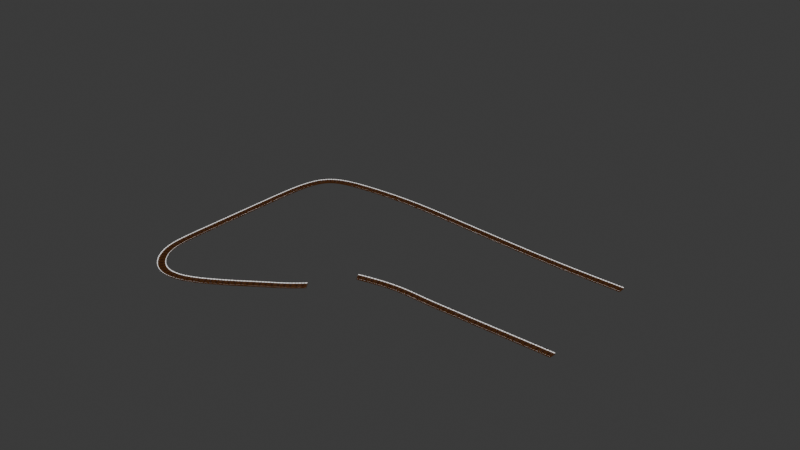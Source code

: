 # Source: Tutorial.blend  (saved by Blender 4.3.34; exported with 4.5.12 LTS)
import bpy
from mathutils import Matrix  # noqa: F401  (used for matrix-valued properties, if any)

bpy.ops.wm.read_factory_settings(use_empty=True)
scene = bpy.context.scene
scene.name = 'Scene'

# ---- collections
col_collection = bpy.data.collections.new('Collection'); scene.collection.children.link(col_collection)

# ---- images (referenced by path relative to the original .blend; pixels are not part of the script)
import os
ASSET_DIR = os.environ.get("B2B_ASSET_DIR", "")  # directory of the original .blend (textures are referenced by path, not embedded)
HERE = os.path.dirname(os.path.abspath(__file__))  # packed textures are extracted next to this script under _unpacked/

def load_image(name, relpath, width, height, colorspace="sRGB"):
    """Load a texture the original file referenced (path relative to the .blend, or extracted next to this script)."""
    p = next((c for c in (os.path.join(HERE, relpath), os.path.join(ASSET_DIR, relpath)) if relpath and os.path.exists(c)), "")
    if p:
        img = bpy.data.images.load(p, check_existing=True)
        img.name = name
    else:  # same state as the original file: an image datablock whose file is absent (Cycles renders it pink)
        img = bpy.data.images.new(name, width, height)
        img.source = "FILE"
        img.filepath = "//" + (relpath or name)
    img.colorspace_settings.name = colorspace
    return img
img_306_jpeg = load_image('306.jpeg', '306.jpeg', 1024, 1024, 'sRGB')
img_306_jpeg_001 = load_image('306.jpeg.001', '306.jpeg', 1024, 1024, 'sRGB')

# ---- materials (node trees are filled in below, after node groups)
mat_material_003 = bpy.data.materials.new('Material.003')
mat_material_003.alpha_threshold = 0.0
mat_material_003.roughness = 0.5
mat_material_003.line_color = (0.0, 0.0, 0.0, 1.0)
mat_material_002 = bpy.data.materials.new('Material.002')
mat_material_004 = bpy.data.materials.new('Material.004')
mat_material_005 = bpy.data.materials.new('Material.005')
mat_material_006 = bpy.data.materials.new('Material.006')
mat_material_006.preview_render_type = 'FLAT'
mat_material_007 = bpy.data.materials.new('Material.007')
mat_material_008 = bpy.data.materials.new('Material.008')
mat_material_001 = bpy.data.materials.new('Material.001')
mat_material_001.alpha_threshold = 0.0
mat_material_001.roughness = 0.5
mat_material_001.line_color = (0.0, 0.0, 0.0, 1.0)
mat_material_009 = bpy.data.materials.new('Material.009')
mat_material_010 = bpy.data.materials.new('Material.010')
mat_material_011 = bpy.data.materials.new('Material.011')
mat_material_012 = bpy.data.materials.new('Material.012')
mat_material_012.preview_render_type = 'FLAT'
mat_material_013 = bpy.data.materials.new('Material.013')
mat_material_014 = bpy.data.materials.new('Material.014')

# ---- material node trees
mat_material_003.use_nodes = True; mat_material_003.node_tree.nodes.clear()
_N = mat_material_003.node_tree.nodes; _L = mat_material_003.node_tree.links
n0 = _N.new('ShaderNodeOutputMaterial'); n0.name = 'Material Output'; n0.location = (300, 300)
n1 = _N.new('ShaderNodeBsdfPrincipled'); n1.name = 'Principled BSDF'; n1.location = (10, 300)
n1.inputs[0].default_value = (0.7991, 0.2747, 0.05286, 1.0)
n1.inputs[3].default_value = 1.45
_L.new(n1.outputs[0], n0.inputs[0])
n0.is_active_output = True
mat_material_002.use_nodes = True; mat_material_002.node_tree.nodes.clear()
_N = mat_material_002.node_tree.nodes; _L = mat_material_002.node_tree.links
n0 = _N.new('ShaderNodeBsdfPrincipled'); n0.name = 'Principled BSDF'; n0.location = (10, 300)
n1 = _N.new('ShaderNodeOutputMaterial'); n1.name = 'Material Output'; n1.location = (300, 300)
n2 = _N.new('ShaderNodeTexImage'); n2.name = 'Image Texture'; n2.location = (-280, 280)
n2.image = img_306_jpeg
_L.new(n0.outputs[0], n1.inputs[0])
_L.new(n2.outputs[0], n0.inputs[0])
n1.is_active_output = True
mat_material_004.use_nodes = True; mat_material_004.node_tree.nodes.clear()
_N = mat_material_004.node_tree.nodes; _L = mat_material_004.node_tree.links
n0 = _N.new('ShaderNodeBsdfPrincipled'); n0.name = 'Principled BSDF'; n0.location = (10, 300)
n0.inputs[0].default_value = (0.0, 0.0, 0.0, 1.0)
n1 = _N.new('ShaderNodeOutputMaterial'); n1.name = 'Material Output'; n1.location = (300, 300)
_L.new(n0.outputs[0], n1.inputs[0])
n1.is_active_output = True
mat_material_005.use_nodes = True; mat_material_005.node_tree.nodes.clear()
_N = mat_material_005.node_tree.nodes; _L = mat_material_005.node_tree.links
n0 = _N.new('ShaderNodeOutputMaterial'); n0.name = 'Material Output'; n0.location = (300, 300)
n1 = _N.new('ShaderNodeEmission'); n1.name = 'Emission'; n1.location = (10, 300)
_L.new(n1.outputs[0], n0.inputs[0])
n0.is_active_output = True
mat_material_006.use_nodes = True; mat_material_006.node_tree.nodes.clear()
_N = mat_material_006.node_tree.nodes; _L = mat_material_006.node_tree.links
n0 = _N.new('ShaderNodeBsdfPrincipled'); n0.name = 'Principled BSDF'; n0.location = (10, 300)
n1 = _N.new('ShaderNodeOutputMaterial'); n1.name = 'Material Output'; n1.location = (300, 300)
n2 = _N.new('ShaderNodeTexImage'); n2.name = 'Image Texture'; n2.location = (-280, 280)
n2.projection = 'BOX'
_L.new(n0.outputs[0], n1.inputs[0])
_L.new(n2.outputs[0], n0.inputs[0])
n1.is_active_output = True
mat_material_007.use_nodes = True; mat_material_007.node_tree.nodes.clear()
_N = mat_material_007.node_tree.nodes; _L = mat_material_007.node_tree.links
n0 = _N.new('ShaderNodeBsdfPrincipled'); n0.name = 'Principled BSDF'; n0.location = (10, 300)
n0.inputs[0].default_value = (0.4426, 0.1122, 0.03217, 1.0)
n1 = _N.new('ShaderNodeOutputMaterial'); n1.name = 'Material Output'; n1.location = (300, 300)
_L.new(n0.outputs[0], n1.inputs[0])
n1.is_active_output = True
mat_material_008.use_nodes = True; mat_material_008.node_tree.nodes.clear()
_N = mat_material_008.node_tree.nodes; _L = mat_material_008.node_tree.links
n0 = _N.new('ShaderNodeBsdfPrincipled'); n0.name = 'Principled BSDF'; n0.location = (10, 300)
n0.inputs[0].default_value = (0.0, 0.6221, 0.8003, 1.0)
n1 = _N.new('ShaderNodeOutputMaterial'); n1.name = 'Material Output'; n1.location = (300, 300)
_L.new(n0.outputs[0], n1.inputs[0])
n1.is_active_output = True
mat_material_001.use_nodes = True; mat_material_001.node_tree.nodes.clear()
_N = mat_material_001.node_tree.nodes; _L = mat_material_001.node_tree.links
n0 = _N.new('ShaderNodeOutputMaterial'); n0.name = 'Material Output'; n0.location = (300, 300)
n1 = _N.new('ShaderNodeBsdfPrincipled'); n1.name = 'Principled BSDF'; n1.location = (10, 300)
n1.inputs[0].default_value = (0.7991, 0.2747, 0.05286, 1.0)
n1.inputs[3].default_value = 1.45
_L.new(n1.outputs[0], n0.inputs[0])
n0.is_active_output = True
mat_material_009.use_nodes = True; mat_material_009.node_tree.nodes.clear()
_N = mat_material_009.node_tree.nodes; _L = mat_material_009.node_tree.links
n0 = _N.new('ShaderNodeBsdfPrincipled'); n0.name = 'Principled BSDF'; n0.location = (10, 300)
n1 = _N.new('ShaderNodeOutputMaterial'); n1.name = 'Material Output'; n1.location = (300, 300)
n2 = _N.new('ShaderNodeTexImage'); n2.name = 'Image Texture'; n2.location = (-280, 280)
n2.image = img_306_jpeg_001
_L.new(n0.outputs[0], n1.inputs[0])
_L.new(n2.outputs[0], n0.inputs[0])
n1.is_active_output = True
mat_material_010.use_nodes = True; mat_material_010.node_tree.nodes.clear()
_N = mat_material_010.node_tree.nodes; _L = mat_material_010.node_tree.links
n0 = _N.new('ShaderNodeBsdfPrincipled'); n0.name = 'Principled BSDF'; n0.location = (10, 300)
n0.inputs[0].default_value = (0.0, 0.0, 0.0, 1.0)
n1 = _N.new('ShaderNodeOutputMaterial'); n1.name = 'Material Output'; n1.location = (300, 300)
_L.new(n0.outputs[0], n1.inputs[0])
n1.is_active_output = True
mat_material_011.use_nodes = True; mat_material_011.node_tree.nodes.clear()
_N = mat_material_011.node_tree.nodes; _L = mat_material_011.node_tree.links
n0 = _N.new('ShaderNodeOutputMaterial'); n0.name = 'Material Output'; n0.location = (300, 300)
n1 = _N.new('ShaderNodeEmission'); n1.name = 'Emission'; n1.location = (10, 300)
_L.new(n1.outputs[0], n0.inputs[0])
n0.is_active_output = True
mat_material_012.use_nodes = True; mat_material_012.node_tree.nodes.clear()
_N = mat_material_012.node_tree.nodes; _L = mat_material_012.node_tree.links
n0 = _N.new('ShaderNodeBsdfPrincipled'); n0.name = 'Principled BSDF'; n0.location = (10, 300)
n1 = _N.new('ShaderNodeOutputMaterial'); n1.name = 'Material Output'; n1.location = (300, 300)
n2 = _N.new('ShaderNodeTexImage'); n2.name = 'Image Texture'; n2.location = (-280, 280)
n2.projection = 'BOX'
_L.new(n0.outputs[0], n1.inputs[0])
_L.new(n2.outputs[0], n0.inputs[0])
n1.is_active_output = True
mat_material_013.use_nodes = True; mat_material_013.node_tree.nodes.clear()
_N = mat_material_013.node_tree.nodes; _L = mat_material_013.node_tree.links
n0 = _N.new('ShaderNodeBsdfPrincipled'); n0.name = 'Principled BSDF'; n0.location = (10, 300)
n0.inputs[0].default_value = (0.4426, 0.1122, 0.03217, 1.0)
n1 = _N.new('ShaderNodeOutputMaterial'); n1.name = 'Material Output'; n1.location = (300, 300)
_L.new(n0.outputs[0], n1.inputs[0])
n1.is_active_output = True
mat_material_014.use_nodes = True; mat_material_014.node_tree.nodes.clear()
_N = mat_material_014.node_tree.nodes; _L = mat_material_014.node_tree.links
n0 = _N.new('ShaderNodeBsdfPrincipled'); n0.name = 'Principled BSDF'; n0.location = (10, 300)
n0.inputs[0].default_value = (0.0, 0.6221, 0.8003, 1.0)
n1 = _N.new('ShaderNodeOutputMaterial'); n1.name = 'Material Output'; n1.location = (300, 300)
_L.new(n0.outputs[0], n1.inputs[0])
n1.is_active_output = True

# ---- world
world_world = bpy.data.worlds.new('World'); scene.world = world_world
world_world.use_nodes = True; world_world.node_tree.nodes.clear()
_N = world_world.node_tree.nodes; _L = world_world.node_tree.links
n0 = _N.new('ShaderNodeOutputWorld'); n0.name = 'World Output'; n0.location = (300, 300)
n1 = _N.new('ShaderNodeBackground'); n1.name = 'Background'; n1.location = (10, 300)
n1.inputs[0].default_value = (0.05088, 0.05088, 0.05088, 1.0)
_L.new(n1.outputs[0], n0.inputs[0])
n0.is_active_output = True
world_world.color = (0.05088, 0.05088, 0.05088)
world_world.sun_shadow_jitter_overblur = 0.0

# ---- meshes
me_cube_003 = bpy.data.meshes.new('Cube.003')
me_cube_003.from_pydata([(0.2992, -5.5, 1.519), (0.3177, -3.959, -0.1116), (8.56, -5.488, 1.521), (8.711, -3.934, -0.1116), (8.711, 0.0, -0.1116), (0.9085, -0.02229, 1.311), (9.015, 0.0, 1.308), (0.3177, 0.0, -0.1116), (9.015, -5.642, -0.09765), (8.776, -6.682, 2.15), (0.5156, -6.67, 2.143), (0.01357, -5.642, -0.09765), (4.059, -5.501, 1.482), (4.528, -3.97, -0.1116), (4.528, 0.0, -0.1116), (4.275, -6.669, 2.145), (4.528, -5.642, -0.09765), (0.2226, 5.423, 1.53), (0.3177, 4.184, -0.1116), (8.504, 5.4, 1.5), (8.711, 4.203, -0.1116), (9.015, 5.723, -0.09765), (8.849, 6.671, 2.171), (0.567, 6.6, 2.132), (0.01357, 5.723, -0.09765), (3.936, 5.424, 1.493), (4.528, 4.185, -0.1116), (4.281, 6.599, 2.135), (4.528, 5.723, -0.09765), (0.01357, -7.0, 2.326), (4.799, -5.49, 1.475), (5.016, -6.68, 2.153), (9.015, -5.17, 1.336), (4.528, -7.0, 2.326), (9.015, -7.0, 2.326), (0.01357, 6.95, 2.326), (4.656, 5.401, 1.453), (5.0, 6.669, 2.174), (9.015, 5.12, 1.336), (4.528, 6.95, 2.326), (9.015, 6.95, 2.326), (0.4275, 6.722, 2.199), (0.08316, 5.301, 1.464), (4.076, 5.302, 1.425), (4.42, 6.721, 2.201), (4.543, 5.302, 1.398), (8.617, 5.301, 1.447), (4.887, 6.769, 2.228), (8.962, 6.77, 2.226), (0.3996, -6.771, 2.199), (0.1833, -5.399, 1.464), (4.175, -5.4, 1.425), (4.391, -6.77, 2.201), (4.683, -5.388, 1.418), (8.676, -5.387, 1.466), (4.9, -6.782, 2.208), (8.892, -6.783, 2.206), (0.01357, 0.0, 1.309), (0.01357, -5.17, 1.339), (4.578, -5.17, 1.286), (0.01357, 5.12, 1.339), (4.578, 5.12, 1.286), (9.015, 0.0, -0.1116), (9.015, -4.243, -0.1116), (4.528, -4.274, -0.1116), (0.01357, -4.268, -0.1116), (0.01357, 0.0, -0.1116), (9.015, 4.503, -0.1116), (4.528, 4.49, -0.1116), (0.01357, 4.484, -0.1116)], [], [(64, 16, 11, 65), (14, 13, 1, 7), (66, 65, 58, 57), (63, 62, 6, 32), (16, 8, 34, 33), (30, 31, 9, 2), (32, 34, 8, 63), (65, 11, 29, 58), (0, 10, 15, 12), (11, 16, 33, 29), (4, 3, 13, 14), (63, 8, 16, 64), (68, 69, 24, 28), (14, 7, 18, 26), (66, 57, 60, 69), (67, 38, 6, 62), (28, 39, 40, 21), (36, 19, 22, 37), (38, 67, 21, 40), (69, 60, 35, 24), (17, 25, 27, 23), (24, 35, 39, 28), (4, 14, 26, 20), (67, 68, 28, 21), (59, 32, 6, 38, 61), (49, 50, 58, 29), (50, 51, 59, 58), (52, 49, 29, 33), (51, 52, 33, 59), (53, 54, 32, 59), (56, 55, 33, 34), (54, 56, 34, 32), (55, 53, 59, 33), (42, 41, 35, 60), (43, 42, 60, 61), (41, 44, 39, 35), (44, 43, 61, 39), (46, 45, 61, 38), (47, 48, 40, 39), (48, 46, 38, 40), (45, 47, 39, 61), (17, 23, 41, 42), (25, 17, 42, 43), (23, 27, 44, 41), (27, 25, 43, 44), (19, 36, 45, 46), (37, 22, 48, 47), (22, 19, 46, 48), (36, 37, 47, 45), (10, 0, 50, 49), (0, 12, 51, 50), (15, 10, 49, 52), (12, 15, 52, 51), (30, 2, 54, 53), (9, 31, 55, 56), (2, 9, 56, 54), (31, 30, 53, 55), (3, 4, 62, 63), (1, 13, 64, 65), (7, 1, 65, 66), (13, 3, 63, 64), (4, 20, 67, 62), (26, 18, 69, 68), (18, 7, 66, 69), (20, 26, 68, 67), (5, 59, 61), (60, 57, 58, 59, 5, 61)])
me_cube_003.polygons.foreach_set('material_index', [0, 0, 0, 0, 0, 3, 0, 0, 3, 0, 0, 0, 0, 0, 0, 0, 0, 3, 0, 0, 3, 0, 0, 0, 0, 0, 0, 0, 0, 0, 0, 0, 0, 0, 0, 0, 0, 0, 0, 0, 0, 2, 2, 2, 2, 2, 2, 2, 2, 2, 2, 2, 2, 2, 2, 2, 2, 0, 6, 0, 6, 0, 6, 0, 6, 5, 0])
_uv = me_cube_003.uv_layers.new(name='UVMap')
_uv.uv.foreach_set('vector', [0.25, 0.75, 0.25, 0.75, 0.375, 0.75, 0.375, 0.75, 0.25, 0.625, 0.25, 0.7411, 0.3666, 0.7412, 0.3666, 0.625, 0.375, 0.625, 0.375, 0.75, 0.625, 0.75, 0.625, 0.625, 0.375, 0.0, 0.375, 0.125, 0.625, 0.125, 0.625, 0.0, 0.375, 0.875, 0.375, 1.0, 0.625, 1.0, 0.625, 0.875, 0.7601, 0.75, 0.7601, 0.75, 0.8649, 0.75, 0.8649, 0.75, 0.625, 0.0, 0.625, 0.0, 0.375, 0.0, 0.375, 0.0, 0.375, 0.75, 0.375, 0.75, 0.625, 0.75, 0.625, 0.75, 0.6354, 0.75, 0.6354, 0.75, 0.7396, 0.75, 0.7396, 0.75, 0.375, 0.75, 0.375, 0.875, 0.625, 0.875, 0.625, 0.75, 0.1335, 0.625, 0.1335, 0.7412, 0.25, 0.7411, 0.25, 0.625, 0.125, 0.75, 0.125, 0.75, 0.25, 0.75, 0.25, 0.75, 0.25, 0.75, 0.375, 0.75, 0.375, 0.75, 0.25, 0.75, 0.25, 0.625, 0.3666, 0.625, 0.3666, 0.7414, 0.25, 0.7415, 0.375, 0.625, 0.625, 0.625, 0.625, 0.75, 0.375, 0.75, 0.375, 0.0, 0.625, 0.0, 0.625, 0.125, 0.375, 0.125, 0.375, 0.875, 0.625, 0.875, 0.625, 1.0, 0.375, 1.0, 0.7589, 0.75, 0.8661, 0.75, 0.8661, 0.75, 0.7589, 0.75, 0.625, 0.0, 0.375, 0.0, 0.375, 0.0, 0.625, 0.0, 0.375, 0.75, 0.625, 0.75, 0.625, 0.75, 0.375, 0.75, 0.6361, 0.75, 0.7389, 0.75, 0.7389, 0.75, 0.6361, 0.75, 0.375, 0.75, 0.625, 0.75, 0.625, 0.875, 0.375, 0.875, 0.1335, 0.625, 0.25, 0.625, 0.25, 0.7415, 0.1335, 0.7414, 0.125, 0.75, 0.25, 0.75, 0.25, 0.75, 0.125, 0.75, 0.75, 0.75, 0.875, 0.75, 0.875, 0.625, 0.875, 0.75, 0.75, 0.75, 0.6322, 0.75, 0.6322, 0.75, 0.625, 0.75, 0.625, 0.75, 0.6322, 0.75, 0.7428, 0.75, 0.75, 0.75, 0.625, 0.75, 0.7428, 0.75, 0.6322, 0.75, 0.625, 0.75, 0.75, 0.75, 0.7428, 0.75, 0.7428, 0.75, 0.75, 0.75, 0.75, 0.75, 0.7569, 0.75, 0.8681, 0.75, 0.875, 0.75, 0.75, 0.75, 0.8681, 0.75, 0.7569, 0.75, 0.75, 0.75, 0.875, 0.75, 0.8681, 0.75, 0.8681, 0.75, 0.875, 0.75, 0.875, 0.75, 0.7569, 0.75, 0.7569, 0.75, 0.75, 0.75, 0.75, 0.75, 0.6322, 0.75, 0.6322, 0.75, 0.625, 0.75, 0.625, 0.75, 0.7428, 0.75, 0.6322, 0.75, 0.625, 0.75, 0.75, 0.75, 0.6322, 0.75, 0.7428, 0.75, 0.75, 0.75, 0.625, 0.75, 0.7428, 0.75, 0.7428, 0.75, 0.75, 0.75, 0.75, 0.75, 0.8692, 0.75, 0.7558, 0.75, 0.75, 0.75, 0.875, 0.75, 0.7558, 0.75, 0.8692, 0.75, 0.875, 0.75, 0.75, 0.75, 0.8692, 0.75, 0.8692, 0.75, 0.875, 0.75, 0.875, 0.75, 0.7558, 0.75, 0.7558, 0.75, 0.75, 0.75, 0.75, 0.75, 0.6361, 0.75, 0.6361, 0.75, 0.6322, 0.75, 0.6322, 0.75, 0.7389, 0.75, 0.6361, 0.75, 0.6322, 0.75, 0.7428, 0.75, 0.6361, 0.75, 0.7389, 0.75, 0.7428, 0.75, 0.6322, 0.75, 0.7389, 0.75, 0.7389, 0.75, 0.7428, 0.75, 0.7428, 0.75, 0.8661, 0.75, 0.7589, 0.75, 0.7558, 0.75, 0.8692, 0.75, 0.7589, 0.75, 0.8661, 0.75, 0.8692, 0.75, 0.7558, 0.75, 0.8661, 0.75, 0.8661, 0.75, 0.8692, 0.75, 0.8692, 0.75, 0.7589, 0.75, 0.7589, 0.75, 0.7558, 0.75, 0.7558, 0.75, 0.6354, 0.75, 0.6354, 0.75, 0.6322, 0.75, 0.6322, 0.75, 0.6354, 0.75, 0.7396, 0.75, 0.7428, 0.75, 0.6322, 0.75, 0.7396, 0.75, 0.6354, 0.75, 0.6322, 0.75, 0.7428, 0.75, 0.7396, 0.75, 0.7396, 0.75, 0.7428, 0.75, 0.7428, 0.75, 0.7601, 0.75, 0.8649, 0.75, 0.8681, 0.75, 0.7569, 0.75, 0.8649, 0.75, 0.7601, 0.75, 0.7569, 0.75, 0.8681, 0.75, 0.8649, 0.75, 0.8649, 0.75, 0.8681, 0.75, 0.8681, 0.75, 0.7601, 0.75, 0.7601, 0.75, 0.7569, 0.75, 0.7569, 0.75, 0.1335, 0.7412, 0.1335, 0.625, 0.125, 0.625, 0.125, 0.75, 0.3666, 0.7412, 0.25, 0.7411, 0.25, 0.75, 0.375, 0.75, 0.3666, 0.625, 0.3666, 0.7412, 0.375, 0.75, 0.375, 0.625, 0.25, 0.7411, 0.1335, 0.7412, 0.125, 0.75, 0.25, 0.75, 0.1335, 0.625, 0.1335, 0.7414, 0.125, 0.75, 0.125, 0.625, 0.25, 0.7415, 0.3666, 0.7414, 0.375, 0.75, 0.25, 0.75, 0.3666, 0.7414, 0.3666, 0.625, 0.375, 0.625, 0.375, 0.75, 0.1335, 0.7414, 0.25, 0.7415, 0.25, 0.75, 0.125, 0.75, 0.0, 0.0, 0.75, 0.75, 0.75, 0.75, 0.0, 0.0, 0.0, 0.0, 0.0, 0.0, 0.0, 0.0, 0.0, 0.0, 0.0, 0.0])
me_cube_003.materials.append(mat_material_003)
me_cube_003.materials.append(mat_material_002)
me_cube_003.materials.append(mat_material_004)
me_cube_003.materials.append(mat_material_005)
me_cube_003.materials.append(mat_material_006)
me_cube_003.materials.append(mat_material_007)
me_cube_003.materials.append(mat_material_008)
me_cube_003.use_mirror_vertex_groups = False
me_cube_003.update()
me_cube_001 = bpy.data.meshes.new('Cube.001')
me_cube_001.from_pydata([(0.2992, -5.5, 1.519), (0.3177, -3.959, -0.1116), (8.56, -5.488, 1.521), (8.711, -3.934, -0.1116), (8.711, 0.0, -0.1116), (0.9085, -0.02229, 1.311), (9.015, 0.0, 1.308), (0.3177, 0.0, -0.1116), (9.015, -5.642, -0.09765), (8.776, -6.682, 2.15), (0.5156, -6.67, 2.143), (0.01357, -5.642, -0.09765), (4.059, -5.501, 1.482), (4.528, -3.97, -0.1116), (4.528, 0.0, -0.1116), (4.275, -6.669, 2.145), (4.528, -5.642, -0.09765), (0.2226, 5.423, 1.53), (0.3177, 4.184, -0.1116), (8.504, 5.4, 1.5), (8.711, 4.203, -0.1116), (9.015, 5.723, -0.09765), (8.849, 6.671, 2.171), (0.567, 6.6, 2.132), (0.01357, 5.723, -0.09765), (3.936, 5.424, 1.493), (4.528, 4.185, -0.1116), (4.281, 6.599, 2.135), (4.528, 5.723, -0.09765), (0.01357, -7.0, 2.326), (4.799, -5.49, 1.475), (5.016, -6.68, 2.153), (9.015, -5.17, 1.336), (4.528, -7.0, 2.326), (9.015, -7.0, 2.326), (0.01357, 6.95, 2.326), (4.656, 5.401, 1.453), (5.0, 6.669, 2.174), (9.015, 5.12, 1.336), (4.528, 6.95, 2.326), (9.015, 6.95, 2.326), (0.4275, 6.722, 2.199), (0.08316, 5.301, 1.464), (4.076, 5.302, 1.425), (4.42, 6.721, 2.201), (4.543, 5.302, 1.398), (8.617, 5.301, 1.447), (4.887, 6.769, 2.228), (8.962, 6.77, 2.226), (0.3996, -6.771, 2.199), (0.1833, -5.399, 1.464), (4.175, -5.4, 1.425), (4.391, -6.77, 2.201), (4.683, -5.388, 1.418), (8.676, -5.387, 1.466), (4.9, -6.782, 2.208), (8.892, -6.783, 2.206), (0.01357, 0.0, 1.309), (0.01357, -5.17, 1.339), (4.578, -5.17, 1.286), (0.01357, 5.12, 1.339), (4.578, 5.12, 1.286), (9.015, 0.0, -0.1116), (9.015, -4.243, -0.1116), (4.528, -4.274, -0.1116), (0.01357, -4.268, -0.1116), (0.01357, 0.0, -0.1116), (9.015, 4.503, -0.1116), (4.528, 4.49, -0.1116), (0.01357, 4.484, -0.1116)], [], [(64, 16, 11, 65), (14, 13, 1, 7), (66, 65, 58, 57), (63, 62, 6, 32), (16, 8, 34, 33), (30, 31, 9, 2), (32, 34, 8, 63), (65, 11, 29, 58), (0, 10, 15, 12), (11, 16, 33, 29), (4, 3, 13, 14), (63, 8, 16, 64), (68, 69, 24, 28), (14, 7, 18, 26), (66, 57, 60, 69), (67, 38, 6, 62), (28, 39, 40, 21), (36, 19, 22, 37), (38, 67, 21, 40), (69, 60, 35, 24), (17, 25, 27, 23), (24, 35, 39, 28), (4, 14, 26, 20), (67, 68, 28, 21), (59, 32, 6, 38, 61), (49, 50, 58, 29), (50, 51, 59, 58), (52, 49, 29, 33), (51, 52, 33, 59), (53, 54, 32, 59), (56, 55, 33, 34), (54, 56, 34, 32), (55, 53, 59, 33), (42, 41, 35, 60), (43, 42, 60, 61), (41, 44, 39, 35), (44, 43, 61, 39), (46, 45, 61, 38), (47, 48, 40, 39), (48, 46, 38, 40), (45, 47, 39, 61), (17, 23, 41, 42), (25, 17, 42, 43), (23, 27, 44, 41), (27, 25, 43, 44), (19, 36, 45, 46), (37, 22, 48, 47), (22, 19, 46, 48), (36, 37, 47, 45), (10, 0, 50, 49), (0, 12, 51, 50), (15, 10, 49, 52), (12, 15, 52, 51), (30, 2, 54, 53), (9, 31, 55, 56), (2, 9, 56, 54), (31, 30, 53, 55), (3, 4, 62, 63), (1, 13, 64, 65), (7, 1, 65, 66), (13, 3, 63, 64), (4, 20, 67, 62), (26, 18, 69, 68), (18, 7, 66, 69), (20, 26, 68, 67), (5, 59, 61), (60, 57, 58, 59, 5, 61)])
me_cube_001.polygons.foreach_set('material_index', [0, 0, 0, 0, 0, 3, 0, 0, 3, 0, 0, 0, 0, 0, 0, 0, 0, 3, 0, 0, 3, 0, 0, 0, 0, 0, 0, 0, 0, 0, 0, 0, 0, 0, 0, 0, 0, 0, 0, 0, 0, 2, 2, 2, 2, 2, 2, 2, 2, 2, 2, 2, 2, 2, 2, 2, 2, 0, 6, 0, 6, 0, 6, 0, 6, 5, 0])
_uv = me_cube_001.uv_layers.new(name='UVMap')
_uv.uv.foreach_set('vector', [0.25, 0.75, 0.25, 0.75, 0.375, 0.75, 0.375, 0.75, 0.25, 0.625, 0.25, 0.7411, 0.3666, 0.7412, 0.3666, 0.625, 0.375, 0.625, 0.375, 0.75, 0.625, 0.75, 0.625, 0.625, 0.375, 0.0, 0.375, 0.125, 0.625, 0.125, 0.625, 0.0, 0.375, 0.875, 0.375, 1.0, 0.625, 1.0, 0.625, 0.875, 0.7601, 0.75, 0.7601, 0.75, 0.8649, 0.75, 0.8649, 0.75, 0.625, 0.0, 0.625, 0.0, 0.375, 0.0, 0.375, 0.0, 0.375, 0.75, 0.375, 0.75, 0.625, 0.75, 0.625, 0.75, 0.6354, 0.75, 0.6354, 0.75, 0.7396, 0.75, 0.7396, 0.75, 0.375, 0.75, 0.375, 0.875, 0.625, 0.875, 0.625, 0.75, 0.1335, 0.625, 0.1335, 0.7412, 0.25, 0.7411, 0.25, 0.625, 0.125, 0.75, 0.125, 0.75, 0.25, 0.75, 0.25, 0.75, 0.25, 0.75, 0.375, 0.75, 0.375, 0.75, 0.25, 0.75, 0.25, 0.625, 0.3666, 0.625, 0.3666, 0.7414, 0.25, 0.7415, 0.375, 0.625, 0.625, 0.625, 0.625, 0.75, 0.375, 0.75, 0.375, 0.0, 0.625, 0.0, 0.625, 0.125, 0.375, 0.125, 0.375, 0.875, 0.625, 0.875, 0.625, 1.0, 0.375, 1.0, 0.7589, 0.75, 0.8661, 0.75, 0.8661, 0.75, 0.7589, 0.75, 0.625, 0.0, 0.375, 0.0, 0.375, 0.0, 0.625, 0.0, 0.375, 0.75, 0.625, 0.75, 0.625, 0.75, 0.375, 0.75, 0.6361, 0.75, 0.7389, 0.75, 0.7389, 0.75, 0.6361, 0.75, 0.375, 0.75, 0.625, 0.75, 0.625, 0.875, 0.375, 0.875, 0.1335, 0.625, 0.25, 0.625, 0.25, 0.7415, 0.1335, 0.7414, 0.125, 0.75, 0.25, 0.75, 0.25, 0.75, 0.125, 0.75, 0.75, 0.75, 0.875, 0.75, 0.875, 0.625, 0.875, 0.75, 0.75, 0.75, 0.6322, 0.75, 0.6322, 0.75, 0.625, 0.75, 0.625, 0.75, 0.6322, 0.75, 0.7428, 0.75, 0.75, 0.75, 0.625, 0.75, 0.7428, 0.75, 0.6322, 0.75, 0.625, 0.75, 0.75, 0.75, 0.7428, 0.75, 0.7428, 0.75, 0.75, 0.75, 0.75, 0.75, 0.7569, 0.75, 0.8681, 0.75, 0.875, 0.75, 0.75, 0.75, 0.8681, 0.75, 0.7569, 0.75, 0.75, 0.75, 0.875, 0.75, 0.8681, 0.75, 0.8681, 0.75, 0.875, 0.75, 0.875, 0.75, 0.7569, 0.75, 0.7569, 0.75, 0.75, 0.75, 0.75, 0.75, 0.6322, 0.75, 0.6322, 0.75, 0.625, 0.75, 0.625, 0.75, 0.7428, 0.75, 0.6322, 0.75, 0.625, 0.75, 0.75, 0.75, 0.6322, 0.75, 0.7428, 0.75, 0.75, 0.75, 0.625, 0.75, 0.7428, 0.75, 0.7428, 0.75, 0.75, 0.75, 0.75, 0.75, 0.8692, 0.75, 0.7558, 0.75, 0.75, 0.75, 0.875, 0.75, 0.7558, 0.75, 0.8692, 0.75, 0.875, 0.75, 0.75, 0.75, 0.8692, 0.75, 0.8692, 0.75, 0.875, 0.75, 0.875, 0.75, 0.7558, 0.75, 0.7558, 0.75, 0.75, 0.75, 0.75, 0.75, 0.6361, 0.75, 0.6361, 0.75, 0.6322, 0.75, 0.6322, 0.75, 0.7389, 0.75, 0.6361, 0.75, 0.6322, 0.75, 0.7428, 0.75, 0.6361, 0.75, 0.7389, 0.75, 0.7428, 0.75, 0.6322, 0.75, 0.7389, 0.75, 0.7389, 0.75, 0.7428, 0.75, 0.7428, 0.75, 0.8661, 0.75, 0.7589, 0.75, 0.7558, 0.75, 0.8692, 0.75, 0.7589, 0.75, 0.8661, 0.75, 0.8692, 0.75, 0.7558, 0.75, 0.8661, 0.75, 0.8661, 0.75, 0.8692, 0.75, 0.8692, 0.75, 0.7589, 0.75, 0.7589, 0.75, 0.7558, 0.75, 0.7558, 0.75, 0.6354, 0.75, 0.6354, 0.75, 0.6322, 0.75, 0.6322, 0.75, 0.6354, 0.75, 0.7396, 0.75, 0.7428, 0.75, 0.6322, 0.75, 0.7396, 0.75, 0.6354, 0.75, 0.6322, 0.75, 0.7428, 0.75, 0.7396, 0.75, 0.7396, 0.75, 0.7428, 0.75, 0.7428, 0.75, 0.7601, 0.75, 0.8649, 0.75, 0.8681, 0.75, 0.7569, 0.75, 0.8649, 0.75, 0.7601, 0.75, 0.7569, 0.75, 0.8681, 0.75, 0.8649, 0.75, 0.8649, 0.75, 0.8681, 0.75, 0.8681, 0.75, 0.7601, 0.75, 0.7601, 0.75, 0.7569, 0.75, 0.7569, 0.75, 0.1335, 0.7412, 0.1335, 0.625, 0.125, 0.625, 0.125, 0.75, 0.3666, 0.7412, 0.25, 0.7411, 0.25, 0.75, 0.375, 0.75, 0.3666, 0.625, 0.3666, 0.7412, 0.375, 0.75, 0.375, 0.625, 0.25, 0.7411, 0.1335, 0.7412, 0.125, 0.75, 0.25, 0.75, 0.1335, 0.625, 0.1335, 0.7414, 0.125, 0.75, 0.125, 0.625, 0.25, 0.7415, 0.3666, 0.7414, 0.375, 0.75, 0.25, 0.75, 0.3666, 0.7414, 0.3666, 0.625, 0.375, 0.625, 0.375, 0.75, 0.1335, 0.7414, 0.25, 0.7415, 0.25, 0.75, 0.125, 0.75, 0.0, 0.0, 0.75, 0.75, 0.75, 0.75, 0.0, 0.0, 0.0, 0.0, 0.0, 0.0, 0.0, 0.0, 0.0, 0.0, 0.0, 0.0])
me_cube_001.materials.append(mat_material_001)
me_cube_001.materials.append(mat_material_009)
me_cube_001.materials.append(mat_material_010)
me_cube_001.materials.append(mat_material_011)
me_cube_001.materials.append(mat_material_012)
me_cube_001.materials.append(mat_material_013)
me_cube_001.materials.append(mat_material_014)
me_cube_001.use_mirror_vertex_groups = False
me_cube_001.update()

# ---- curves / text
cu_nurbspath = bpy.data.curves.new('NurbsPath', 'CURVE')
cu_nurbspath.dimensions = '3D'
_sp = cu_nurbspath.splines.new('NURBS'); _sp.points.add(13)
_sp.points.foreach_set('co', [-269.0, -33.56, 19.14, 1.0, -241.8, -16.54, 12.25, 1.0, -218.4, -6.302, 6.721, 1.0, -197.6, -1.6, 2.454, 1.0, -171.6, 0.0, 0.0, 1.0, -131.5, 0.0, 0.0, 1.0, -101.5, 0.0, 0.0, 1.0, -81.41, 0.0, 0.0, 1.0, -61.02, 0.0, 0.0, 1.0, -43.54, 0.0, 0.0, 1.0, -26.83, 0.0, 0.0, 1.0, -11.78, 0.0, 0.0, 1.0, 3.046, 0.0, 0.0, 1.0, 22.76, 0.0, 0.0, 1.0])
_sp.order_u = 5
_sp.order_v = 0
_sp.use_endpoint_u = True
cu_nurbspath.use_path = True
cu_nurbspath.fill_mode = 'FULL'
cu_nurbspath_001 = bpy.data.curves.new('NurbsPath.001', 'CURVE')
cu_nurbspath_001.dimensions = '3D'
_sp = cu_nurbspath_001.splines.new('NURBS'); _sp.points.add(18)
_sp.points.foreach_set('co', [465.6, 73.76, -3.582e-07, 1.0, 372.4, 130.8, -3.582e-07, 1.0, 285.0, 192.2, -3.582e-07, 1.0, 201.6, 251.9, -3.582e-07, 1.0, 114.3, 314.3, -3.582e-07, 1.0, 22.2, 360.3, -3.582e-07, 1.0, -48.86, 388.7, -3.582e-07, 1.0, -104.5, 297.9, -3.582e-07, 1.0, -160.1, 207.0, -3.582e-07, 1.0, -207.0, 130.4, -3.582e-07, 1.0, -233.6, 87.06, -3.582e-07, 1.0, -224.9, 23.22, -3.582e-07, 1.0, -182.3, -2.85, -3.582e-07, 1.0, -123.3, -2.497, -3.582e-07, 1.0, -90.07, -0.9938, -3.576e-07, 1.0, -68.04, 0.968, -3.576e-07, 1.0, -46.49, 1.932, 1.192e-07, 1.0, -11.24, 3.717, 1.192e-07, 1.0, 13.08, 4.187, 3.446, 1.0])
_sp.order_u = 5
_sp.order_v = 0
_sp.use_endpoint_u = True
cu_nurbspath_001.use_path = True
cu_nurbspath_001.fill_mode = 'FULL'

# ---- objects
ob_pista = bpy.data.objects.new('Pista', me_cube_003)
ob_nurbspath = bpy.data.objects.new('NurbsPath', cu_nurbspath)
ob_nurbspath_001 = bpy.data.objects.new('NurbsPath.001', cu_nurbspath_001)
ob_pista_001 = bpy.data.objects.new('Pista.001', me_cube_001)

# ---- transforms, parenting, visibility, modifiers, constraints
ob_pista.location = (-21.84, -2.089, 0.0)
ob_pista.lock_rotations_4d = False
ob_pista.empty_display_type = 'ARROWS'
ob_pista.lineart.crease_threshold = 0.0
_m = ob_pista.modifiers.new('Array', 'ARRAY')
_m.fit_type = 'FIT_LENGTH'
_m.count = 9
_m.fit_length = 307.5
_m = ob_pista.modifiers.new('Curve', 'CURVE')
_m.object = ob_nurbspath
ob_nurbspath.location = (-19.03, 0.0, 0.0)
ob_nurbspath_001.location = (-358.0, -82.06, -0.8518)
ob_nurbspath_001.rotation_euler = (0.0, -0.0, 0.5494)
ob_pista_001.location = (-364.9, -64.92, -3.127)
ob_pista_001.rotation_euler = (0.0, -0.0, 0.5332)
ob_pista_001.lock_rotations_4d = False
ob_pista_001.empty_display_type = 'ARROWS'
ob_pista_001.lineart.crease_threshold = 0.0
_m = ob_pista_001.modifiers.new('Array', 'ARRAY')
_m.fit_type = 'FIT_LENGTH'
_m.fit_length = 1216.0
_m = ob_pista_001.modifiers.new('Curve', 'CURVE')
_m.object = ob_nurbspath_001

# ---- collection membership
col_collection.objects.link(ob_pista)
col_collection.objects.link(ob_nurbspath)
col_collection.objects.link(ob_nurbspath_001)
col_collection.objects.link(ob_pista_001)

# ---- scene / render settings (as saved in the file)
scene.frame_start = 1; scene.frame_end = 250; scene.frame_set(1)
scene.render.engine = 'BLENDER_EEVEE_NEXT'
bpy.context.view_layer.update()

# ---- added for rendering (the .blend has no active camera): camera
cam_auto = bpy.data.cameras.new('AutoCamera')
cam_auto.lens = 50.0
cam_auto.sensor_width = 36.0
cam_auto.clip_end = 17344.8
ob_auto_camera = bpy.data.objects.new('AutoCamera', cam_auto)
scene.collection.objects.link(ob_auto_camera)
ob_auto_camera.location = (628.509, -1043.69, 800.031)
ob_auto_camera.rotation_euler = (1.09748, -7.21219e-08, 0.694738)
scene.camera = ob_auto_camera
bpy.context.view_layer.update()
